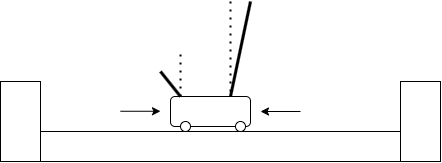

The diagram above was exported from draw.io. Its source (the exported page's mxGraphModel, read from the mxfile embedded in the PNG):
<mxGraphModel dx="842" dy="421" grid="1" gridSize="10" guides="1" tooltips="1" connect="1" arrows="1" fold="1" page="1" pageScale="1" pageWidth="850" pageHeight="1100" math="0" shadow="0">
  <root>
    <mxCell id="0" />
    <mxCell id="1" parent="0" />
    <mxCell id="U2nlLG6wOwirpCXRNmMB-1" value="" style="rounded=0;whiteSpace=wrap;html=1;" vertex="1" parent="1">
      <mxGeometry x="200" y="410" width="440" height="30" as="geometry" />
    </mxCell>
    <mxCell id="U2nlLG6wOwirpCXRNmMB-2" value="" style="rounded=0;whiteSpace=wrap;html=1;" vertex="1" parent="1">
      <mxGeometry x="200" y="360" width="40" height="80" as="geometry" />
    </mxCell>
    <mxCell id="U2nlLG6wOwirpCXRNmMB-3" value="" style="rounded=0;whiteSpace=wrap;html=1;" vertex="1" parent="1">
      <mxGeometry x="600" y="360" width="40" height="80" as="geometry" />
    </mxCell>
    <mxCell id="U2nlLG6wOwirpCXRNmMB-4" value="" style="rounded=1;whiteSpace=wrap;html=1;" vertex="1" parent="1">
      <mxGeometry x="370" y="375" width="80" height="30" as="geometry" />
    </mxCell>
    <mxCell id="U2nlLG6wOwirpCXRNmMB-5" value="" style="ellipse;whiteSpace=wrap;html=1;aspect=fixed;" vertex="1" parent="1">
      <mxGeometry x="435" y="400" width="10" height="10" as="geometry" />
    </mxCell>
    <mxCell id="U2nlLG6wOwirpCXRNmMB-6" value="" style="ellipse;whiteSpace=wrap;html=1;aspect=fixed;" vertex="1" parent="1">
      <mxGeometry x="380" y="400" width="10" height="10" as="geometry" />
    </mxCell>
    <mxCell id="U2nlLG6wOwirpCXRNmMB-11" value="" style="endArrow=none;html=1;rounded=0;strokeWidth=3;" edge="1" parent="1">
      <mxGeometry width="50" height="50" relative="1" as="geometry">
        <mxPoint x="380" y="375" as="sourcePoint" />
        <mxPoint x="360" y="350" as="targetPoint" />
      </mxGeometry>
    </mxCell>
    <mxCell id="U2nlLG6wOwirpCXRNmMB-12" value="" style="endArrow=none;dashed=1;html=1;dashPattern=1 3;strokeWidth=2;rounded=0;" edge="1" parent="1">
      <mxGeometry width="50" height="50" relative="1" as="geometry">
        <mxPoint x="380" y="375" as="sourcePoint" />
        <mxPoint x="380" y="330" as="targetPoint" />
      </mxGeometry>
    </mxCell>
    <mxCell id="U2nlLG6wOwirpCXRNmMB-15" value="" style="endArrow=none;html=1;rounded=0;exitX=0.75;exitY=0;exitDx=0;exitDy=0;strokeWidth=3;" edge="1" parent="1" source="U2nlLG6wOwirpCXRNmMB-4">
      <mxGeometry width="50" height="50" relative="1" as="geometry">
        <mxPoint x="400" y="340" as="sourcePoint" />
        <mxPoint x="450" y="280" as="targetPoint" />
      </mxGeometry>
    </mxCell>
    <mxCell id="U2nlLG6wOwirpCXRNmMB-16" value="" style="endArrow=none;dashed=1;html=1;dashPattern=1 3;strokeWidth=2;rounded=0;" edge="1" parent="1">
      <mxGeometry width="50" height="50" relative="1" as="geometry">
        <mxPoint x="430" y="370" as="sourcePoint" />
        <mxPoint x="430" y="280" as="targetPoint" />
      </mxGeometry>
    </mxCell>
    <mxCell id="U2nlLG6wOwirpCXRNmMB-19" value="" style="endArrow=classic;html=1;rounded=0;" edge="1" parent="1">
      <mxGeometry width="50" height="50" relative="1" as="geometry">
        <mxPoint x="320" y="389.76" as="sourcePoint" />
        <mxPoint x="360" y="389.76" as="targetPoint" />
      </mxGeometry>
    </mxCell>
    <mxCell id="U2nlLG6wOwirpCXRNmMB-21" value="" style="endArrow=classic;html=1;rounded=0;" edge="1" parent="1">
      <mxGeometry width="50" height="50" relative="1" as="geometry">
        <mxPoint x="500" y="390" as="sourcePoint" />
        <mxPoint x="460" y="390" as="targetPoint" />
      </mxGeometry>
    </mxCell>
  </root>
</mxGraphModel>